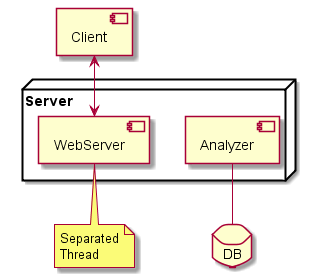

The diagram above was rendered by PlantUML. Its source (embedded in the PNG):
@startuml
skinparam componentStyle uml2
'left to right direction

'declarations
component Client
node Server {
	component WebServer
	component Analyzer
}

database DB

'relations
Client <-> WebServer
Analyzer -- DB

'notes
note right of WebServer
	Separated
	Thread
end note

@enduml